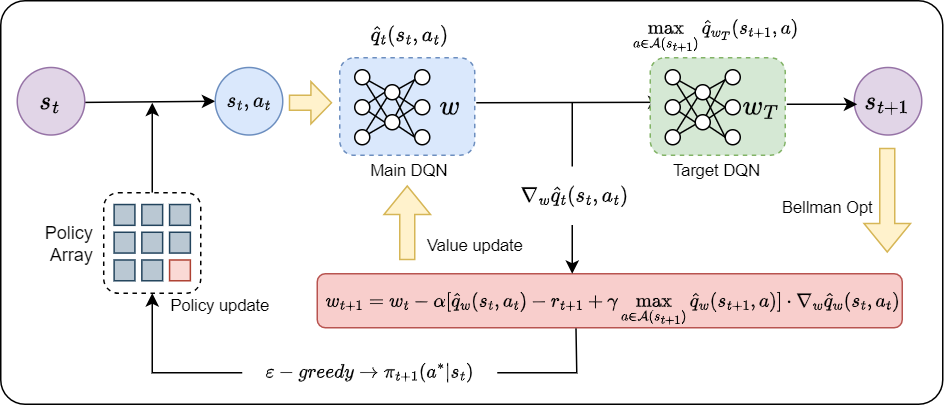

The diagram above was exported from draw.io. Its source (the exported page's mxGraphModel, read from the mxfile embedded in the PNG):
<mxGraphModel dx="1941" dy="765" grid="1" gridSize="10" guides="1" tooltips="1" connect="1" arrows="1" fold="1" page="1" pageScale="1" pageWidth="827" pageHeight="1169" math="1" shadow="0">
  <root>
    <mxCell id="0" />
    <mxCell id="1" parent="0" />
    <mxCell id="2" value="" style="rounded=1;whiteSpace=wrap;html=1;fontFamily=Helvetica;fontSize=11;labelBackgroundColor=default;arcSize=6;" vertex="1" parent="1">
      <mxGeometry x="-111" y="292" width="628" height="269" as="geometry" />
    </mxCell>
    <mxCell id="3" value="" style="rounded=1;whiteSpace=wrap;html=1;fontFamily=Helvetica;fontSize=11;labelBackgroundColor=default;fillColor=#f8cecc;strokeColor=#b85450;" vertex="1" parent="1">
      <mxGeometry x="100" y="474" width="390" height="36" as="geometry" />
    </mxCell>
    <mxCell id="4" value="Policy&amp;nbsp;&lt;div&gt;Array&lt;/div&gt;" style="text;html=1;align=center;verticalAlign=middle;resizable=0;points=[];autosize=1;strokeColor=none;fillColor=none;" vertex="1" parent="1">
      <mxGeometry x="-94" y="434" width="60" height="40" as="geometry" />
    </mxCell>
    <mxCell id="5" value="" style="group" vertex="1" connectable="0" parent="1">
      <mxGeometry x="115" y="330" width="104" height="65" as="geometry" />
    </mxCell>
    <mxCell id="6" value="" style="rounded=1;whiteSpace=wrap;html=1;fontFamily=Helvetica;fontSize=11;labelBackgroundColor=default;dashed=1;fillColor=#dae8fc;strokeColor=#6c8ebf;" vertex="1" parent="5">
      <mxGeometry width="90" height="65" as="geometry" />
    </mxCell>
    <mxCell id="7" style="edgeStyle=none;rounded=0;orthogonalLoop=1;jettySize=auto;html=1;entryX=0;entryY=0.5;entryDx=0;entryDy=0;endArrow=none;startFill=0;" edge="1" parent="5" source="9" target="20">
      <mxGeometry relative="1" as="geometry" />
    </mxCell>
    <mxCell id="8" style="edgeStyle=none;shape=connector;rounded=0;orthogonalLoop=1;jettySize=auto;html=1;entryX=0;entryY=0.5;entryDx=0;entryDy=0;strokeColor=default;align=center;verticalAlign=middle;fontFamily=Helvetica;fontSize=11;fontColor=default;labelBackgroundColor=default;startFill=0;endArrow=none;" edge="1" parent="5" source="9" target="17">
      <mxGeometry relative="1" as="geometry" />
    </mxCell>
    <mxCell id="9" value="" style="ellipse;whiteSpace=wrap;html=1;aspect=fixed;" vertex="1" parent="5">
      <mxGeometry x="10" y="28" width="10" height="10" as="geometry" />
    </mxCell>
    <mxCell id="10" style="edgeStyle=none;shape=connector;rounded=0;orthogonalLoop=1;jettySize=auto;html=1;entryX=0;entryY=0;entryDx=0;entryDy=0;strokeColor=default;align=center;verticalAlign=middle;fontFamily=Helvetica;fontSize=11;fontColor=default;labelBackgroundColor=default;startFill=0;endArrow=none;" edge="1" parent="5" source="11" target="20">
      <mxGeometry relative="1" as="geometry" />
    </mxCell>
    <mxCell id="11" value="" style="ellipse;whiteSpace=wrap;html=1;aspect=fixed;" vertex="1" parent="5">
      <mxGeometry x="10" y="8" width="10" height="10" as="geometry" />
    </mxCell>
    <mxCell id="12" style="edgeStyle=none;shape=connector;rounded=0;orthogonalLoop=1;jettySize=auto;html=1;entryX=0.013;entryY=0.644;entryDx=0;entryDy=0;strokeColor=default;align=center;verticalAlign=middle;fontFamily=Helvetica;fontSize=11;fontColor=default;labelBackgroundColor=default;startFill=0;endArrow=none;entryPerimeter=0;" edge="1" parent="5" source="14" target="20">
      <mxGeometry relative="1" as="geometry" />
    </mxCell>
    <mxCell id="13" style="edgeStyle=none;shape=connector;rounded=0;orthogonalLoop=1;jettySize=auto;html=1;entryX=0;entryY=1;entryDx=0;entryDy=0;strokeColor=default;align=center;verticalAlign=middle;fontFamily=Helvetica;fontSize=11;fontColor=default;labelBackgroundColor=default;startFill=0;endArrow=none;" edge="1" parent="5" source="14" target="17">
      <mxGeometry relative="1" as="geometry" />
    </mxCell>
    <mxCell id="14" value="" style="ellipse;whiteSpace=wrap;html=1;aspect=fixed;" vertex="1" parent="5">
      <mxGeometry x="10" y="48" width="10" height="10" as="geometry" />
    </mxCell>
    <mxCell id="15" style="edgeStyle=none;shape=connector;rounded=0;orthogonalLoop=1;jettySize=auto;html=1;entryX=0;entryY=0.5;entryDx=0;entryDy=0;strokeColor=default;align=center;verticalAlign=middle;fontFamily=Helvetica;fontSize=11;fontColor=default;labelBackgroundColor=default;startFill=0;endArrow=none;" edge="1" parent="5" source="17" target="21">
      <mxGeometry relative="1" as="geometry" />
    </mxCell>
    <mxCell id="16" style="edgeStyle=none;shape=connector;rounded=0;orthogonalLoop=1;jettySize=auto;html=1;entryX=0;entryY=0.5;entryDx=0;entryDy=0;strokeColor=default;align=center;verticalAlign=middle;fontFamily=Helvetica;fontSize=11;fontColor=default;labelBackgroundColor=default;startFill=0;endArrow=none;" edge="1" parent="5" source="17" target="23">
      <mxGeometry relative="1" as="geometry" />
    </mxCell>
    <mxCell id="17" value="" style="ellipse;whiteSpace=wrap;html=1;aspect=fixed;" vertex="1" parent="5">
      <mxGeometry x="30" y="18" width="10" height="10" as="geometry" />
    </mxCell>
    <mxCell id="18" style="edgeStyle=none;shape=connector;rounded=0;orthogonalLoop=1;jettySize=auto;html=1;entryX=0;entryY=0.5;entryDx=0;entryDy=0;strokeColor=default;align=center;verticalAlign=middle;fontFamily=Helvetica;fontSize=11;fontColor=default;labelBackgroundColor=default;startFill=0;endArrow=none;" edge="1" parent="5" source="20" target="23">
      <mxGeometry relative="1" as="geometry" />
    </mxCell>
    <mxCell id="19" style="edgeStyle=none;shape=connector;rounded=0;orthogonalLoop=1;jettySize=auto;html=1;entryX=0;entryY=0.5;entryDx=0;entryDy=0;strokeColor=default;align=center;verticalAlign=middle;fontFamily=Helvetica;fontSize=11;fontColor=default;labelBackgroundColor=default;startFill=0;endArrow=none;" edge="1" parent="5" source="20" target="21">
      <mxGeometry relative="1" as="geometry" />
    </mxCell>
    <mxCell id="20" value="" style="ellipse;whiteSpace=wrap;html=1;aspect=fixed;" vertex="1" parent="5">
      <mxGeometry x="30" y="38" width="10" height="10" as="geometry" />
    </mxCell>
    <mxCell id="21" value="" style="ellipse;whiteSpace=wrap;html=1;aspect=fixed;" vertex="1" parent="5">
      <mxGeometry x="50" y="28" width="10" height="10" as="geometry" />
    </mxCell>
    <mxCell id="22" value="" style="ellipse;whiteSpace=wrap;html=1;aspect=fixed;" vertex="1" parent="5">
      <mxGeometry x="50" y="8" width="10" height="10" as="geometry" />
    </mxCell>
    <mxCell id="23" value="" style="ellipse;whiteSpace=wrap;html=1;aspect=fixed;" vertex="1" parent="5">
      <mxGeometry x="50" y="48" width="10" height="10" as="geometry" />
    </mxCell>
    <mxCell id="24" style="rounded=0;orthogonalLoop=1;jettySize=auto;html=1;entryX=0.065;entryY=0.363;entryDx=0;entryDy=0;entryPerimeter=0;endArrow=none;startFill=0;" edge="1" parent="5" source="11" target="17">
      <mxGeometry relative="1" as="geometry" />
    </mxCell>
    <mxCell id="25" style="edgeStyle=none;shape=connector;rounded=0;orthogonalLoop=1;jettySize=auto;html=1;entryX=0.007;entryY=0.665;entryDx=0;entryDy=0;entryPerimeter=0;strokeColor=default;align=center;verticalAlign=middle;fontFamily=Helvetica;fontSize=11;fontColor=default;labelBackgroundColor=default;startFill=0;endArrow=none;" edge="1" parent="5" source="17" target="22">
      <mxGeometry relative="1" as="geometry" />
    </mxCell>
    <mxCell id="26" style="edgeStyle=none;shape=connector;rounded=0;orthogonalLoop=1;jettySize=auto;html=1;entryX=-0.016;entryY=0.665;entryDx=0;entryDy=0;entryPerimeter=0;strokeColor=default;align=center;verticalAlign=middle;fontFamily=Helvetica;fontSize=11;fontColor=default;labelBackgroundColor=default;startFill=0;endArrow=none;" edge="1" parent="5" source="20" target="22">
      <mxGeometry relative="1" as="geometry" />
    </mxCell>
    <mxCell id="27" value="$$w$$" style="text;html=1;align=center;verticalAlign=middle;whiteSpace=wrap;rounded=0;fontFamily=Helvetica;fontSize=16;fontColor=default;labelBackgroundColor=none;" vertex="1" parent="5">
      <mxGeometry x="44" y="16.5" width="60" height="30" as="geometry" />
    </mxCell>
    <mxCell id="28" value="Main DQN" style="text;html=1;align=center;verticalAlign=middle;resizable=0;points=[];autosize=1;strokeColor=none;fillColor=none;fontFamily=Helvetica;fontSize=11;fontColor=default;labelBackgroundColor=default;" vertex="1" parent="1">
      <mxGeometry x="126" y="390" width="70" height="30" as="geometry" />
    </mxCell>
    <mxCell id="29" value="" style="shape=flexArrow;endArrow=classic;html=1;rounded=0;strokeColor=#d6b656;align=center;verticalAlign=middle;fontFamily=Helvetica;fontSize=11;fontColor=default;labelBackgroundColor=default;edgeStyle=none;endWidth=17.142857142857142;endSize=4.24;fillColor=#fff2cc;" edge="1" parent="1">
      <mxGeometry width="50" height="50" relative="1" as="geometry">
        <mxPoint x="81" y="360" as="sourcePoint" />
        <mxPoint x="110" y="360" as="targetPoint" />
      </mxGeometry>
    </mxCell>
    <mxCell id="30" value="" style="endArrow=classic;html=1;rounded=0;strokeColor=default;align=center;verticalAlign=middle;fontFamily=Helvetica;fontSize=11;fontColor=default;labelBackgroundColor=default;edgeStyle=none;exitX=0.5;exitY=0;exitDx=0;exitDy=0;" edge="1" source="42" parent="1">
      <mxGeometry width="50" height="50" relative="1" as="geometry">
        <mxPoint x="-30" y="420" as="sourcePoint" />
        <mxPoint x="-10" y="360" as="targetPoint" />
      </mxGeometry>
    </mxCell>
    <mxCell id="31" value="" style="endArrow=classic;html=1;rounded=0;strokeColor=default;align=center;verticalAlign=middle;fontFamily=Helvetica;fontSize=11;fontColor=default;labelBackgroundColor=default;edgeStyle=none;entryX=0;entryY=0.5;entryDx=0;entryDy=0;" edge="1" target="37" parent="1">
      <mxGeometry width="50" height="50" relative="1" as="geometry">
        <mxPoint x="-80" y="360" as="sourcePoint" />
        <mxPoint x="40" y="360" as="targetPoint" />
      </mxGeometry>
    </mxCell>
    <mxCell id="32" value="$$\hat{q}_t(s_t, a_t)$$" style="text;html=1;align=center;verticalAlign=middle;resizable=0;points=[];autosize=1;strokeColor=none;fillColor=none;fontFamily=Helvetica;fontSize=12;fontColor=default;labelBackgroundColor=none;" vertex="1" parent="1">
      <mxGeometry x="91" y="300" width="140" height="30" as="geometry" />
    </mxCell>
    <mxCell id="33" value="" style="endArrow=classic;html=1;rounded=0;strokeColor=default;align=center;verticalAlign=middle;fontFamily=Helvetica;fontSize=11;fontColor=default;labelBackgroundColor=default;edgeStyle=none;" edge="1" parent="1">
      <mxGeometry width="50" height="50" relative="1" as="geometry">
        <mxPoint x="270" y="360" as="sourcePoint" />
        <mxPoint x="270" y="474" as="targetPoint" />
      </mxGeometry>
    </mxCell>
    <mxCell id="34" value="&lt;span style=&quot;font-size: 12px; background-color: rgb(251, 251, 251);&quot;&gt;$$\nabla_w \hat{q}_t(s_t, a_t)$$&lt;/span&gt;" style="edgeLabel;html=1;align=center;verticalAlign=middle;resizable=0;points=[];fontFamily=Helvetica;fontSize=11;fontColor=default;labelBackgroundColor=default;" vertex="1" connectable="0" parent="33">
      <mxGeometry x="0.0646" relative="1" as="geometry">
        <mxPoint as="offset" />
      </mxGeometry>
    </mxCell>
    <mxCell id="35" value="" style="endArrow=classic;html=1;rounded=0;strokeColor=default;align=center;verticalAlign=middle;fontFamily=Helvetica;fontSize=11;fontColor=default;labelBackgroundColor=default;edgeStyle=none;entryX=-0.006;entryY=0.426;entryDx=0;entryDy=0;entryPerimeter=0;" edge="1" parent="1">
      <mxGeometry width="50" height="50" relative="1" as="geometry">
        <mxPoint x="206" y="359.99999999999994" as="sourcePoint" />
        <mxPoint x="329.46000000000004" y="359.68999999999994" as="targetPoint" />
      </mxGeometry>
    </mxCell>
    <mxCell id="36" value="$$s_t$$" style="ellipse;whiteSpace=wrap;html=1;aspect=fixed;fontFamily=Helvetica;fontSize=15;labelBackgroundColor=none;fillColor=#e1d5e7;strokeColor=#9673a6;" vertex="1" parent="1">
      <mxGeometry x="-100" y="336.5" width="45" height="45" as="geometry" />
    </mxCell>
    <mxCell id="37" value="$$s_t, a_t$$" style="ellipse;whiteSpace=wrap;html=1;aspect=fixed;fontFamily=Helvetica;fontSize=12;labelBackgroundColor=none;fillColor=#dae8fc;strokeColor=#6c8ebf;" vertex="1" parent="1">
      <mxGeometry x="32" y="336.5" width="45" height="45" as="geometry" />
    </mxCell>
    <mxCell id="38" value="$$s_{t+1}$$" style="ellipse;whiteSpace=wrap;html=1;aspect=fixed;fontFamily=Helvetica;fontSize=15;labelBackgroundColor=none;fillColor=#e1d5e7;strokeColor=#9673a6;" vertex="1" parent="1">
      <mxGeometry x="458" y="336.5" width="45" height="45" as="geometry" />
    </mxCell>
    <mxCell id="39" value="" style="shape=flexArrow;endArrow=classic;html=1;rounded=0;strokeColor=#d6b656;align=center;verticalAlign=middle;fontFamily=Helvetica;fontSize=11;fontColor=default;labelBackgroundColor=default;edgeStyle=none;fillColor=#fff2cc;" edge="1" parent="1">
      <mxGeometry width="50" height="50" relative="1" as="geometry">
        <mxPoint x="160" y="465" as="sourcePoint" />
        <mxPoint x="160" y="415" as="targetPoint" />
      </mxGeometry>
    </mxCell>
    <mxCell id="40" value="Value update" style="text;html=1;align=center;verticalAlign=middle;resizable=0;points=[];autosize=1;strokeColor=none;fillColor=none;fontFamily=Helvetica;fontSize=11;fontColor=default;labelBackgroundColor=default;" vertex="1" parent="1">
      <mxGeometry x="160" y="440" width="90" height="30" as="geometry" />
    </mxCell>
    <mxCell id="41" value="" style="group" vertex="1" connectable="0" parent="1">
      <mxGeometry x="-42.35" y="420" width="64.69" height="67" as="geometry" />
    </mxCell>
    <mxCell id="42" value="" style="rounded=1;whiteSpace=wrap;html=1;dashed=1;" vertex="1" parent="41">
      <mxGeometry width="64.69" height="67" as="geometry" />
    </mxCell>
    <mxCell id="43" value="" style="rounded=0;whiteSpace=wrap;html=1;fillColor=#bac8d3;strokeColor=#23445d;" vertex="1" parent="41">
      <mxGeometry x="6.931071428571428" y="7.855172413793103" width="13.862142857142857" height="13.86206896551724" as="geometry" />
    </mxCell>
    <mxCell id="44" value="" style="rounded=0;whiteSpace=wrap;html=1;fillColor=#bac8d3;strokeColor=#23445d;" vertex="1" parent="41">
      <mxGeometry x="25.41392857142857" y="7.855172413793103" width="13.862142857142857" height="13.86206896551724" as="geometry" />
    </mxCell>
    <mxCell id="45" value="" style="rounded=0;whiteSpace=wrap;html=1;fillColor=#bac8d3;strokeColor=#23445d;" vertex="1" parent="41">
      <mxGeometry x="43.89678571428571" y="7.855172413793103" width="13.862142857142857" height="13.86206896551724" as="geometry" />
    </mxCell>
    <mxCell id="46" value="" style="rounded=0;whiteSpace=wrap;html=1;fillColor=#bac8d3;strokeColor=#23445d;" vertex="1" parent="41">
      <mxGeometry x="6.931071428571428" y="26.337931034482757" width="13.862142857142857" height="13.86206896551724" as="geometry" />
    </mxCell>
    <mxCell id="47" value="" style="rounded=0;whiteSpace=wrap;html=1;fillColor=#bac8d3;strokeColor=#23445d;" vertex="1" parent="41">
      <mxGeometry x="25.41392857142857" y="26.337931034482757" width="13.862142857142857" height="13.86206896551724" as="geometry" />
    </mxCell>
    <mxCell id="48" value="" style="rounded=0;whiteSpace=wrap;html=1;fillColor=#bac8d3;strokeColor=#23445d;" vertex="1" parent="41">
      <mxGeometry x="43.89678571428571" y="26.337931034482757" width="13.862142857142857" height="13.86206896551724" as="geometry" />
    </mxCell>
    <mxCell id="49" value="" style="rounded=0;whiteSpace=wrap;html=1;fillColor=#bac8d3;strokeColor=#23445d;" vertex="1" parent="41">
      <mxGeometry x="6.931071428571428" y="44.82068965517241" width="13.862142857142857" height="13.86206896551724" as="geometry" />
    </mxCell>
    <mxCell id="50" value="" style="rounded=0;whiteSpace=wrap;html=1;fillColor=#bac8d3;strokeColor=#23445d;" vertex="1" parent="41">
      <mxGeometry x="25.41392857142857" y="44.82068965517241" width="13.862142857142857" height="13.86206896551724" as="geometry" />
    </mxCell>
    <mxCell id="51" value="" style="rounded=0;whiteSpace=wrap;html=1;fillColor=#fad9d5;strokeColor=#ae4132;" vertex="1" parent="41">
      <mxGeometry x="43.89678571428571" y="44.82068965517241" width="13.862142857142857" height="13.86206896551724" as="geometry" />
    </mxCell>
    <mxCell id="52" value="" style="endArrow=classic;html=1;rounded=0;strokeColor=default;align=center;verticalAlign=middle;fontFamily=Helvetica;fontSize=11;fontColor=default;labelBackgroundColor=default;edgeStyle=none;exitX=0.47;exitY=1.017;exitDx=0;exitDy=0;exitPerimeter=0;entryX=0.5;entryY=1;entryDx=0;entryDy=0;" edge="1" target="42" parent="1">
      <mxGeometry width="50" height="50" relative="1" as="geometry">
        <mxPoint x="272.5" y="510.51" as="sourcePoint" />
        <mxPoint x="140" y="590" as="targetPoint" />
        <Array as="points">
          <mxPoint x="273" y="540" />
          <mxPoint x="-10" y="540" />
        </Array>
      </mxGeometry>
    </mxCell>
    <mxCell id="53" value="Policy update" style="text;html=1;align=center;verticalAlign=middle;resizable=0;points=[];autosize=1;strokeColor=none;fillColor=none;fontFamily=Helvetica;fontSize=11;fontColor=default;labelBackgroundColor=default;" vertex="1" parent="1">
      <mxGeometry x="-10" y="480" width="90" height="30" as="geometry" />
    </mxCell>
    <mxCell id="54" value="" style="rounded=0;whiteSpace=wrap;html=1;fontFamily=Helvetica;fontSize=11;fontColor=default;labelBackgroundColor=default;strokeColor=none;" vertex="1" parent="1">
      <mxGeometry x="50" y="525" width="170" height="25" as="geometry" />
    </mxCell>
    <mxCell id="55" value="&amp;nbsp;$$\varepsilon-greedy \rightarrow \pi_{t+1}(a^*|s_t)$$&amp;nbsp;" style="text;html=1;align=center;verticalAlign=middle;resizable=0;points=[];autosize=1;strokeColor=none;fillColor=none;fontFamily=Helvetica;fontSize=11;fontColor=default;labelBackgroundColor=none;" vertex="1" parent="1">
      <mxGeometry x="-5" y="525" width="280" height="30" as="geometry" />
    </mxCell>
    <mxCell id="56" value="&lt;span style=&quot;text-wrap: nowrap;&quot;&gt;$$w_{t+1} = w_t-\alpha[\hat{q}_w(s_t,a_t)-r_{t+1}+\gamma\max_{a \in \mathcal{A}(s_{t+1})} \hat{q}_w(s_{t+1},a)] \cdot\nabla_w \hat{q}_w(s_t, a_t)$$&lt;/span&gt;" style="text;html=1;align=center;verticalAlign=middle;whiteSpace=wrap;rounded=0;fontFamily=Helvetica;fontSize=11;fontColor=default;labelBackgroundColor=none;" vertex="1" parent="1">
      <mxGeometry x="187" y="482" width="220" height="30" as="geometry" />
    </mxCell>
    <mxCell id="57" value="" style="group" vertex="1" connectable="0" parent="1">
      <mxGeometry x="322" y="330" width="104" height="65" as="geometry" />
    </mxCell>
    <mxCell id="58" value="" style="rounded=1;whiteSpace=wrap;html=1;fontFamily=Helvetica;fontSize=11;labelBackgroundColor=default;dashed=1;fillColor=#d5e8d4;strokeColor=#82b366;" vertex="1" parent="57">
      <mxGeometry width="90" height="65" as="geometry" />
    </mxCell>
    <mxCell id="59" style="edgeStyle=none;rounded=0;orthogonalLoop=1;jettySize=auto;html=1;entryX=0;entryY=0.5;entryDx=0;entryDy=0;endArrow=none;startFill=0;" edge="1" parent="57" source="61" target="72">
      <mxGeometry relative="1" as="geometry" />
    </mxCell>
    <mxCell id="60" style="edgeStyle=none;shape=connector;rounded=0;orthogonalLoop=1;jettySize=auto;html=1;entryX=0;entryY=0.5;entryDx=0;entryDy=0;strokeColor=default;align=center;verticalAlign=middle;fontFamily=Helvetica;fontSize=11;fontColor=default;labelBackgroundColor=default;startFill=0;endArrow=none;" edge="1" parent="57" source="61" target="69">
      <mxGeometry relative="1" as="geometry" />
    </mxCell>
    <mxCell id="61" value="" style="ellipse;whiteSpace=wrap;html=1;aspect=fixed;" vertex="1" parent="57">
      <mxGeometry x="10" y="28" width="10" height="10" as="geometry" />
    </mxCell>
    <mxCell id="62" style="edgeStyle=none;shape=connector;rounded=0;orthogonalLoop=1;jettySize=auto;html=1;entryX=0;entryY=0;entryDx=0;entryDy=0;strokeColor=default;align=center;verticalAlign=middle;fontFamily=Helvetica;fontSize=11;fontColor=default;labelBackgroundColor=default;startFill=0;endArrow=none;" edge="1" parent="57" source="63" target="72">
      <mxGeometry relative="1" as="geometry" />
    </mxCell>
    <mxCell id="63" value="" style="ellipse;whiteSpace=wrap;html=1;aspect=fixed;" vertex="1" parent="57">
      <mxGeometry x="10" y="8" width="10" height="10" as="geometry" />
    </mxCell>
    <mxCell id="64" style="edgeStyle=none;shape=connector;rounded=0;orthogonalLoop=1;jettySize=auto;html=1;entryX=0.013;entryY=0.644;entryDx=0;entryDy=0;strokeColor=default;align=center;verticalAlign=middle;fontFamily=Helvetica;fontSize=11;fontColor=default;labelBackgroundColor=default;startFill=0;endArrow=none;entryPerimeter=0;" edge="1" parent="57" source="66" target="72">
      <mxGeometry relative="1" as="geometry" />
    </mxCell>
    <mxCell id="65" style="edgeStyle=none;shape=connector;rounded=0;orthogonalLoop=1;jettySize=auto;html=1;entryX=0;entryY=1;entryDx=0;entryDy=0;strokeColor=default;align=center;verticalAlign=middle;fontFamily=Helvetica;fontSize=11;fontColor=default;labelBackgroundColor=default;startFill=0;endArrow=none;" edge="1" parent="57" source="66" target="69">
      <mxGeometry relative="1" as="geometry" />
    </mxCell>
    <mxCell id="66" value="" style="ellipse;whiteSpace=wrap;html=1;aspect=fixed;" vertex="1" parent="57">
      <mxGeometry x="10" y="48" width="10" height="10" as="geometry" />
    </mxCell>
    <mxCell id="67" style="edgeStyle=none;shape=connector;rounded=0;orthogonalLoop=1;jettySize=auto;html=1;entryX=0;entryY=0.5;entryDx=0;entryDy=0;strokeColor=default;align=center;verticalAlign=middle;fontFamily=Helvetica;fontSize=11;fontColor=default;labelBackgroundColor=default;startFill=0;endArrow=none;" edge="1" parent="57" source="69" target="73">
      <mxGeometry relative="1" as="geometry" />
    </mxCell>
    <mxCell id="68" style="edgeStyle=none;shape=connector;rounded=0;orthogonalLoop=1;jettySize=auto;html=1;entryX=0;entryY=0.5;entryDx=0;entryDy=0;strokeColor=default;align=center;verticalAlign=middle;fontFamily=Helvetica;fontSize=11;fontColor=default;labelBackgroundColor=default;startFill=0;endArrow=none;" edge="1" parent="57" source="69" target="75">
      <mxGeometry relative="1" as="geometry" />
    </mxCell>
    <mxCell id="69" value="" style="ellipse;whiteSpace=wrap;html=1;aspect=fixed;" vertex="1" parent="57">
      <mxGeometry x="30" y="18" width="10" height="10" as="geometry" />
    </mxCell>
    <mxCell id="70" style="edgeStyle=none;shape=connector;rounded=0;orthogonalLoop=1;jettySize=auto;html=1;entryX=0;entryY=0.5;entryDx=0;entryDy=0;strokeColor=default;align=center;verticalAlign=middle;fontFamily=Helvetica;fontSize=11;fontColor=default;labelBackgroundColor=default;startFill=0;endArrow=none;" edge="1" parent="57" source="72" target="75">
      <mxGeometry relative="1" as="geometry" />
    </mxCell>
    <mxCell id="71" style="edgeStyle=none;shape=connector;rounded=0;orthogonalLoop=1;jettySize=auto;html=1;entryX=0;entryY=0.5;entryDx=0;entryDy=0;strokeColor=default;align=center;verticalAlign=middle;fontFamily=Helvetica;fontSize=11;fontColor=default;labelBackgroundColor=default;startFill=0;endArrow=none;" edge="1" parent="57" source="72" target="73">
      <mxGeometry relative="1" as="geometry" />
    </mxCell>
    <mxCell id="72" value="" style="ellipse;whiteSpace=wrap;html=1;aspect=fixed;" vertex="1" parent="57">
      <mxGeometry x="30" y="38" width="10" height="10" as="geometry" />
    </mxCell>
    <mxCell id="73" value="" style="ellipse;whiteSpace=wrap;html=1;aspect=fixed;" vertex="1" parent="57">
      <mxGeometry x="50" y="28" width="10" height="10" as="geometry" />
    </mxCell>
    <mxCell id="74" value="" style="ellipse;whiteSpace=wrap;html=1;aspect=fixed;" vertex="1" parent="57">
      <mxGeometry x="50" y="8" width="10" height="10" as="geometry" />
    </mxCell>
    <mxCell id="75" value="" style="ellipse;whiteSpace=wrap;html=1;aspect=fixed;" vertex="1" parent="57">
      <mxGeometry x="50" y="48" width="10" height="10" as="geometry" />
    </mxCell>
    <mxCell id="76" style="rounded=0;orthogonalLoop=1;jettySize=auto;html=1;entryX=0.065;entryY=0.363;entryDx=0;entryDy=0;entryPerimeter=0;endArrow=none;startFill=0;" edge="1" parent="57" source="63" target="69">
      <mxGeometry relative="1" as="geometry" />
    </mxCell>
    <mxCell id="77" style="edgeStyle=none;shape=connector;rounded=0;orthogonalLoop=1;jettySize=auto;html=1;entryX=0.007;entryY=0.665;entryDx=0;entryDy=0;entryPerimeter=0;strokeColor=default;align=center;verticalAlign=middle;fontFamily=Helvetica;fontSize=11;fontColor=default;labelBackgroundColor=default;startFill=0;endArrow=none;" edge="1" parent="57" source="69" target="74">
      <mxGeometry relative="1" as="geometry" />
    </mxCell>
    <mxCell id="78" style="edgeStyle=none;shape=connector;rounded=0;orthogonalLoop=1;jettySize=auto;html=1;entryX=-0.016;entryY=0.665;entryDx=0;entryDy=0;entryPerimeter=0;strokeColor=default;align=center;verticalAlign=middle;fontFamily=Helvetica;fontSize=11;fontColor=default;labelBackgroundColor=default;startFill=0;endArrow=none;" edge="1" parent="57" source="72" target="74">
      <mxGeometry relative="1" as="geometry" />
    </mxCell>
    <mxCell id="79" value="$$w_T$$" style="text;html=1;align=center;verticalAlign=middle;whiteSpace=wrap;rounded=0;fontFamily=Helvetica;fontSize=16;fontColor=default;labelBackgroundColor=none;" vertex="1" parent="57">
      <mxGeometry x="44" y="16.5" width="60" height="30" as="geometry" />
    </mxCell>
    <mxCell id="80" value="Target DQN" style="text;html=1;align=center;verticalAlign=middle;resizable=0;points=[];autosize=1;strokeColor=none;fillColor=none;fontFamily=Helvetica;fontSize=11;fontColor=default;labelBackgroundColor=default;" vertex="1" parent="1">
      <mxGeometry x="326" y="390" width="80" height="30" as="geometry" />
    </mxCell>
    <mxCell id="81" value="" style="endArrow=classic;html=1;rounded=0;" edge="1" parent="1">
      <mxGeometry width="50" height="50" relative="1" as="geometry">
        <mxPoint x="413" y="361" as="sourcePoint" />
        <mxPoint x="460" y="361" as="targetPoint" />
      </mxGeometry>
    </mxCell>
    <mxCell id="82" value="" style="shape=flexArrow;endArrow=classic;html=1;rounded=0;strokeColor=#d6b656;align=center;verticalAlign=middle;fontFamily=Helvetica;fontSize=11;fontColor=default;labelBackgroundColor=default;edgeStyle=none;fillColor=#fff2cc;" edge="1" parent="1">
      <mxGeometry width="50" height="50" relative="1" as="geometry">
        <mxPoint x="480" y="390" as="sourcePoint" />
        <mxPoint x="480" y="460" as="targetPoint" />
      </mxGeometry>
    </mxCell>
    <mxCell id="83" value="Bellman Opt" style="text;html=1;align=center;verticalAlign=middle;resizable=0;points=[];autosize=1;strokeColor=none;fillColor=none;fontFamily=Helvetica;fontSize=11;fontColor=default;labelBackgroundColor=default;" vertex="1" parent="1">
      <mxGeometry x="400" y="415" width="80" height="30" as="geometry" />
    </mxCell>
    <mxCell id="84" value="&lt;span style=&quot;font-size: 11px; text-wrap: nowrap;&quot;&gt;$$\max_{a \in \mathcal{A}(s_{t+1})} \hat{q}_{w_T}(s_{t+1},a)$$&lt;/span&gt;" style="text;html=1;align=center;verticalAlign=middle;whiteSpace=wrap;rounded=0;" vertex="1" parent="1">
      <mxGeometry x="336" y="300" width="60" height="30" as="geometry" />
    </mxCell>
  </root>
</mxGraphModel>